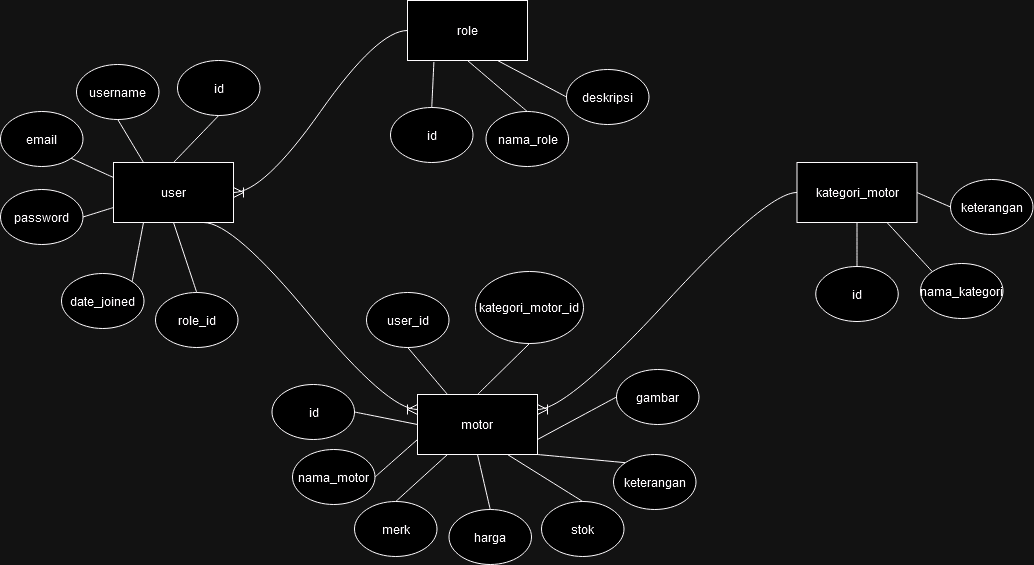

The diagram above was exported from draw.io. Its source (the exported page's mxGraphModel, read from the mxfile embedded in the PNG):
<mxGraphModel dx="1235" dy="1079" grid="0" gridSize="10" guides="1" tooltips="1" connect="1" arrows="1" fold="1" page="0" pageScale="1" pageWidth="850" pageHeight="1100" math="0" shadow="0">
  <root>
    <mxCell id="0" />
    <mxCell id="1" parent="0" />
    <mxCell id="Y0eJZNXmYgD89AuT-S91-1" value="user" style="rounded=0;whiteSpace=wrap;html=1;" parent="1" vertex="1">
      <mxGeometry x="151" y="72" width="120" height="60" as="geometry" />
    </mxCell>
    <mxCell id="Y0eJZNXmYgD89AuT-S91-2" value="id" style="ellipse;whiteSpace=wrap;html=1;" parent="1" vertex="1">
      <mxGeometry x="215" y="-30" width="82.5" height="55" as="geometry" />
    </mxCell>
    <mxCell id="Y0eJZNXmYgD89AuT-S91-6" value="username" style="ellipse;whiteSpace=wrap;html=1;" parent="1" vertex="1">
      <mxGeometry x="114" y="-26" width="82.5" height="55" as="geometry" />
    </mxCell>
    <mxCell id="Y0eJZNXmYgD89AuT-S91-7" value="email" style="ellipse;whiteSpace=wrap;html=1;" parent="1" vertex="1">
      <mxGeometry x="38" y="21" width="82.5" height="55" as="geometry" />
    </mxCell>
    <mxCell id="Y0eJZNXmYgD89AuT-S91-8" value="password" style="ellipse;whiteSpace=wrap;html=1;" parent="1" vertex="1">
      <mxGeometry x="38" y="99" width="82.5" height="55" as="geometry" />
    </mxCell>
    <mxCell id="Y0eJZNXmYgD89AuT-S91-9" value="role_id" style="ellipse;whiteSpace=wrap;html=1;" parent="1" vertex="1">
      <mxGeometry x="193" y="202" width="82.5" height="55" as="geometry" />
    </mxCell>
    <mxCell id="Y0eJZNXmYgD89AuT-S91-10" value="date_joined" style="ellipse;whiteSpace=wrap;html=1;" parent="1" vertex="1">
      <mxGeometry x="99" y="183" width="82.5" height="55" as="geometry" />
    </mxCell>
    <mxCell id="Y0eJZNXmYgD89AuT-S91-11" value="role" style="rounded=0;whiteSpace=wrap;html=1;" parent="1" vertex="1">
      <mxGeometry x="445" y="-90" width="120" height="60" as="geometry" />
    </mxCell>
    <mxCell id="Y0eJZNXmYgD89AuT-S91-13" value="id" style="ellipse;whiteSpace=wrap;html=1;" parent="1" vertex="1">
      <mxGeometry x="428" y="17" width="82.5" height="55" as="geometry" />
    </mxCell>
    <mxCell id="Y0eJZNXmYgD89AuT-S91-14" value="nama_role" style="ellipse;whiteSpace=wrap;html=1;" parent="1" vertex="1">
      <mxGeometry x="523.5" y="21" width="82.5" height="55" as="geometry" />
    </mxCell>
    <mxCell id="Y0eJZNXmYgD89AuT-S91-15" value="deskripsi" style="ellipse;whiteSpace=wrap;html=1;" parent="1" vertex="1">
      <mxGeometry x="604" y="-21" width="82.5" height="55" as="geometry" />
    </mxCell>
    <mxCell id="Y0eJZNXmYgD89AuT-S91-18" value="" style="endArrow=none;html=1;rounded=0;fontSize=12;startSize=8;endSize=8;curved=1;entryX=0.22;entryY=1.024;entryDx=0;entryDy=0;exitX=0.5;exitY=0;exitDx=0;exitDy=0;entryPerimeter=0;" parent="1" source="Y0eJZNXmYgD89AuT-S91-13" target="Y0eJZNXmYgD89AuT-S91-11" edge="1">
      <mxGeometry width="50" height="50" relative="1" as="geometry">
        <mxPoint x="287" y="154" as="sourcePoint" />
        <mxPoint x="337" y="104" as="targetPoint" />
      </mxGeometry>
    </mxCell>
    <mxCell id="Y0eJZNXmYgD89AuT-S91-19" value="" style="endArrow=none;html=1;rounded=0;fontSize=12;startSize=8;endSize=8;curved=1;exitX=0.5;exitY=0;exitDx=0;exitDy=0;" parent="1" source="Y0eJZNXmYgD89AuT-S91-14" edge="1">
      <mxGeometry width="50" height="50" relative="1" as="geometry">
        <mxPoint x="496" y="33" as="sourcePoint" />
        <mxPoint x="505" y="-30" as="targetPoint" />
      </mxGeometry>
    </mxCell>
    <mxCell id="Y0eJZNXmYgD89AuT-S91-20" value="" style="endArrow=none;html=1;rounded=0;fontSize=12;startSize=8;endSize=8;curved=1;exitX=0;exitY=0.5;exitDx=0;exitDy=0;entryX=0.75;entryY=1;entryDx=0;entryDy=0;" parent="1" source="Y0eJZNXmYgD89AuT-S91-15" target="Y0eJZNXmYgD89AuT-S91-11" edge="1">
      <mxGeometry width="50" height="50" relative="1" as="geometry">
        <mxPoint x="610" y="33" as="sourcePoint" />
        <mxPoint x="515" y="-20" as="targetPoint" />
      </mxGeometry>
    </mxCell>
    <mxCell id="Y0eJZNXmYgD89AuT-S91-21" value="" style="edgeStyle=entityRelationEdgeStyle;fontSize=12;html=1;endArrow=ERoneToMany;rounded=0;startSize=8;endSize=8;curved=1;exitX=0;exitY=0.5;exitDx=0;exitDy=0;entryX=1;entryY=0.5;entryDx=0;entryDy=0;" parent="1" source="Y0eJZNXmYgD89AuT-S91-11" target="Y0eJZNXmYgD89AuT-S91-1" edge="1">
      <mxGeometry width="100" height="100" relative="1" as="geometry">
        <mxPoint x="262" y="179" as="sourcePoint" />
        <mxPoint x="363" y="87" as="targetPoint" />
      </mxGeometry>
    </mxCell>
    <mxCell id="Y0eJZNXmYgD89AuT-S91-22" value="motor" style="rounded=0;whiteSpace=wrap;html=1;" parent="1" vertex="1">
      <mxGeometry x="455" y="304" width="120" height="60" as="geometry" />
    </mxCell>
    <mxCell id="Y0eJZNXmYgD89AuT-S91-23" value="id" style="ellipse;whiteSpace=wrap;html=1;" parent="1" vertex="1">
      <mxGeometry x="309.5" y="294" width="82.5" height="55" as="geometry" />
    </mxCell>
    <mxCell id="Y0eJZNXmYgD89AuT-S91-24" value="nama_motor" style="ellipse;whiteSpace=wrap;html=1;" parent="1" vertex="1">
      <mxGeometry x="330" y="359" width="82.5" height="55" as="geometry" />
    </mxCell>
    <mxCell id="Y0eJZNXmYgD89AuT-S91-27" value="harga" style="ellipse;whiteSpace=wrap;html=1;" parent="1" vertex="1">
      <mxGeometry x="486.5" y="419" width="82.5" height="55" as="geometry" />
    </mxCell>
    <mxCell id="Y0eJZNXmYgD89AuT-S91-28" value="merk" style="ellipse;whiteSpace=wrap;html=1;" parent="1" vertex="1">
      <mxGeometry x="392" y="411" width="82.5" height="55" as="geometry" />
    </mxCell>
    <mxCell id="Y0eJZNXmYgD89AuT-S91-31" value="stok" style="ellipse;whiteSpace=wrap;html=1;" parent="1" vertex="1">
      <mxGeometry x="579" y="411" width="82.5" height="55" as="geometry" />
    </mxCell>
    <mxCell id="Y0eJZNXmYgD89AuT-S91-33" value="kategori_motor_id" style="ellipse;whiteSpace=wrap;html=1;" parent="1" vertex="1">
      <mxGeometry x="513" y="181" width="108" height="72" as="geometry" />
    </mxCell>
    <mxCell id="Y0eJZNXmYgD89AuT-S91-34" value="user_id" style="ellipse;whiteSpace=wrap;html=1;" parent="1" vertex="1">
      <mxGeometry x="404" y="202" width="82.5" height="55" as="geometry" />
    </mxCell>
    <mxCell id="Y0eJZNXmYgD89AuT-S91-35" value="kategori_motor" style="rounded=0;whiteSpace=wrap;html=1;" parent="1" vertex="1">
      <mxGeometry x="834.5" y="72" width="120" height="60" as="geometry" />
    </mxCell>
    <mxCell id="Y0eJZNXmYgD89AuT-S91-36" value="id" style="ellipse;whiteSpace=wrap;html=1;" parent="1" vertex="1">
      <mxGeometry x="853.25" y="176" width="82.5" height="55" as="geometry" />
    </mxCell>
    <mxCell id="Y0eJZNXmYgD89AuT-S91-37" value="nama_kategori" style="ellipse;whiteSpace=wrap;html=1;" parent="1" vertex="1">
      <mxGeometry x="958" y="173" width="82.5" height="55" as="geometry" />
    </mxCell>
    <mxCell id="Y0eJZNXmYgD89AuT-S91-38" value="keterangan" style="ellipse;whiteSpace=wrap;html=1;" parent="1" vertex="1">
      <mxGeometry x="988" y="89" width="82.5" height="55" as="geometry" />
    </mxCell>
    <mxCell id="Y0eJZNXmYgD89AuT-S91-39" value="" style="endArrow=none;html=1;rounded=0;fontSize=12;startSize=8;endSize=8;curved=1;entryX=0.5;entryY=1;entryDx=0;entryDy=0;exitX=0.5;exitY=0;exitDx=0;exitDy=0;" parent="1" source="Y0eJZNXmYgD89AuT-S91-1" target="Y0eJZNXmYgD89AuT-S91-2" edge="1">
      <mxGeometry width="50" height="50" relative="1" as="geometry">
        <mxPoint x="375" y="81" as="sourcePoint" />
        <mxPoint x="425" y="31" as="targetPoint" />
      </mxGeometry>
    </mxCell>
    <mxCell id="Y0eJZNXmYgD89AuT-S91-40" value="" style="endArrow=none;html=1;rounded=0;fontSize=12;startSize=8;endSize=8;curved=1;entryX=0.5;entryY=1;entryDx=0;entryDy=0;exitX=0.25;exitY=0;exitDx=0;exitDy=0;" parent="1" source="Y0eJZNXmYgD89AuT-S91-1" target="Y0eJZNXmYgD89AuT-S91-6" edge="1">
      <mxGeometry width="50" height="50" relative="1" as="geometry">
        <mxPoint x="206" y="69" as="sourcePoint" />
        <mxPoint x="266" y="35" as="targetPoint" />
      </mxGeometry>
    </mxCell>
    <mxCell id="Y0eJZNXmYgD89AuT-S91-41" value="" style="endArrow=none;html=1;rounded=0;fontSize=12;startSize=8;endSize=8;curved=1;entryX=1;entryY=1;entryDx=0;entryDy=0;exitX=0;exitY=0.25;exitDx=0;exitDy=0;" parent="1" source="Y0eJZNXmYgD89AuT-S91-1" target="Y0eJZNXmYgD89AuT-S91-7" edge="1">
      <mxGeometry width="50" height="50" relative="1" as="geometry">
        <mxPoint x="147" y="88" as="sourcePoint" />
        <mxPoint x="276" y="45" as="targetPoint" />
      </mxGeometry>
    </mxCell>
    <mxCell id="Y0eJZNXmYgD89AuT-S91-42" value="" style="endArrow=none;html=1;rounded=0;fontSize=12;startSize=8;endSize=8;curved=1;entryX=1;entryY=0.5;entryDx=0;entryDy=0;exitX=0;exitY=0.75;exitDx=0;exitDy=0;" parent="1" source="Y0eJZNXmYgD89AuT-S91-1" target="Y0eJZNXmYgD89AuT-S91-8" edge="1">
      <mxGeometry width="50" height="50" relative="1" as="geometry">
        <mxPoint x="241" y="102" as="sourcePoint" />
        <mxPoint x="286" y="55" as="targetPoint" />
      </mxGeometry>
    </mxCell>
    <mxCell id="Y0eJZNXmYgD89AuT-S91-43" value="" style="endArrow=none;html=1;rounded=0;fontSize=12;startSize=8;endSize=8;curved=1;entryX=0.25;entryY=1;entryDx=0;entryDy=0;exitX=1;exitY=0;exitDx=0;exitDy=0;" parent="1" source="Y0eJZNXmYgD89AuT-S91-10" target="Y0eJZNXmYgD89AuT-S91-1" edge="1">
      <mxGeometry width="50" height="50" relative="1" as="geometry">
        <mxPoint x="251" y="112" as="sourcePoint" />
        <mxPoint x="296" y="65" as="targetPoint" />
      </mxGeometry>
    </mxCell>
    <mxCell id="Y0eJZNXmYgD89AuT-S91-44" value="" style="endArrow=none;html=1;rounded=0;fontSize=12;startSize=8;endSize=8;curved=1;entryX=0.5;entryY=1;entryDx=0;entryDy=0;exitX=0.5;exitY=0;exitDx=0;exitDy=0;" parent="1" source="Y0eJZNXmYgD89AuT-S91-9" target="Y0eJZNXmYgD89AuT-S91-1" edge="1">
      <mxGeometry width="50" height="50" relative="1" as="geometry">
        <mxPoint x="261" y="122" as="sourcePoint" />
        <mxPoint x="306" y="75" as="targetPoint" />
      </mxGeometry>
    </mxCell>
    <mxCell id="Y0eJZNXmYgD89AuT-S91-45" value="" style="endArrow=none;html=1;rounded=0;fontSize=12;startSize=8;endSize=8;curved=1;exitX=1;exitY=0.5;exitDx=0;exitDy=0;entryX=0;entryY=0.5;entryDx=0;entryDy=0;" parent="1" source="Y0eJZNXmYgD89AuT-S91-23" target="Y0eJZNXmYgD89AuT-S91-22" edge="1">
      <mxGeometry width="50" height="50" relative="1" as="geometry">
        <mxPoint x="539" y="295" as="sourcePoint" />
        <mxPoint x="589" y="245" as="targetPoint" />
      </mxGeometry>
    </mxCell>
    <mxCell id="Y0eJZNXmYgD89AuT-S91-46" value="" style="endArrow=none;html=1;rounded=0;fontSize=12;startSize=8;endSize=8;curved=1;exitX=1;exitY=0.5;exitDx=0;exitDy=0;entryX=0;entryY=0.75;entryDx=0;entryDy=0;" parent="1" source="Y0eJZNXmYgD89AuT-S91-24" target="Y0eJZNXmYgD89AuT-S91-22" edge="1">
      <mxGeometry width="50" height="50" relative="1" as="geometry">
        <mxPoint x="539" y="295" as="sourcePoint" />
        <mxPoint x="589" y="245" as="targetPoint" />
      </mxGeometry>
    </mxCell>
    <mxCell id="Y0eJZNXmYgD89AuT-S91-47" value="" style="endArrow=none;html=1;rounded=0;fontSize=12;startSize=8;endSize=8;curved=1;exitX=0.5;exitY=0;exitDx=0;exitDy=0;entryX=0.25;entryY=1;entryDx=0;entryDy=0;" parent="1" source="Y0eJZNXmYgD89AuT-S91-28" target="Y0eJZNXmYgD89AuT-S91-22" edge="1">
      <mxGeometry width="50" height="50" relative="1" as="geometry">
        <mxPoint x="539" y="295" as="sourcePoint" />
        <mxPoint x="589" y="245" as="targetPoint" />
      </mxGeometry>
    </mxCell>
    <mxCell id="Y0eJZNXmYgD89AuT-S91-48" value="" style="endArrow=none;html=1;rounded=0;fontSize=12;startSize=8;endSize=8;curved=1;exitX=0.5;exitY=0;exitDx=0;exitDy=0;entryX=0.5;entryY=1;entryDx=0;entryDy=0;" parent="1" source="Y0eJZNXmYgD89AuT-S91-27" target="Y0eJZNXmYgD89AuT-S91-22" edge="1">
      <mxGeometry width="50" height="50" relative="1" as="geometry">
        <mxPoint x="539" y="295" as="sourcePoint" />
        <mxPoint x="589" y="245" as="targetPoint" />
      </mxGeometry>
    </mxCell>
    <mxCell id="Y0eJZNXmYgD89AuT-S91-49" value="" style="endArrow=none;html=1;rounded=0;fontSize=12;startSize=8;endSize=8;curved=1;exitX=0.5;exitY=0;exitDx=0;exitDy=0;entryX=0.75;entryY=1;entryDx=0;entryDy=0;" parent="1" source="Y0eJZNXmYgD89AuT-S91-31" target="Y0eJZNXmYgD89AuT-S91-22" edge="1">
      <mxGeometry width="50" height="50" relative="1" as="geometry">
        <mxPoint x="657" y="295" as="sourcePoint" />
        <mxPoint x="707" y="245" as="targetPoint" />
      </mxGeometry>
    </mxCell>
    <mxCell id="Y0eJZNXmYgD89AuT-S91-51" value="" style="endArrow=none;html=1;rounded=0;fontSize=12;startSize=8;endSize=8;curved=1;entryX=1;entryY=0.75;entryDx=0;entryDy=0;exitX=0;exitY=0.5;exitDx=0;exitDy=0;" parent="1" source="3YF3fwJm8ku3HnflLnA2-2" target="Y0eJZNXmYgD89AuT-S91-22" edge="1">
      <mxGeometry width="50" height="50" relative="1" as="geometry">
        <mxPoint x="661" y="352.5" as="sourcePoint" />
        <mxPoint x="610" y="362" as="targetPoint" />
      </mxGeometry>
    </mxCell>
    <mxCell id="Y0eJZNXmYgD89AuT-S91-53" value="" style="endArrow=none;html=1;rounded=0;fontSize=12;startSize=8;endSize=8;curved=1;entryX=0.5;entryY=1;entryDx=0;entryDy=0;exitX=0.5;exitY=0;exitDx=0;exitDy=0;" parent="1" source="Y0eJZNXmYgD89AuT-S91-22" target="Y0eJZNXmYgD89AuT-S91-33" edge="1">
      <mxGeometry width="50" height="50" relative="1" as="geometry">
        <mxPoint x="575" y="304" as="sourcePoint" />
        <mxPoint x="610" y="362" as="targetPoint" />
      </mxGeometry>
    </mxCell>
    <mxCell id="Y0eJZNXmYgD89AuT-S91-57" value="" style="endArrow=none;html=1;rounded=0;fontSize=12;startSize=8;endSize=8;curved=1;entryX=0.5;entryY=1;entryDx=0;entryDy=0;exitX=0.25;exitY=0;exitDx=0;exitDy=0;" parent="1" source="Y0eJZNXmYgD89AuT-S91-22" target="Y0eJZNXmYgD89AuT-S91-34" edge="1">
      <mxGeometry width="50" height="50" relative="1" as="geometry">
        <mxPoint x="442" y="295" as="sourcePoint" />
        <mxPoint x="492" y="245" as="targetPoint" />
      </mxGeometry>
    </mxCell>
    <mxCell id="Y0eJZNXmYgD89AuT-S91-58" value="" style="endArrow=none;html=1;rounded=0;fontSize=12;startSize=8;endSize=8;curved=1;entryX=0.5;entryY=1;entryDx=0;entryDy=0;exitX=0.5;exitY=0;exitDx=0;exitDy=0;" parent="1" source="Y0eJZNXmYgD89AuT-S91-36" target="Y0eJZNXmYgD89AuT-S91-35" edge="1">
      <mxGeometry width="50" height="50" relative="1" as="geometry">
        <mxPoint x="814" y="116" as="sourcePoint" />
        <mxPoint x="864" y="66" as="targetPoint" />
      </mxGeometry>
    </mxCell>
    <mxCell id="Y0eJZNXmYgD89AuT-S91-59" value="" style="endArrow=none;html=1;rounded=0;fontSize=12;startSize=8;endSize=8;curved=1;entryX=0.75;entryY=1;entryDx=0;entryDy=0;exitX=0;exitY=0;exitDx=0;exitDy=0;" parent="1" source="Y0eJZNXmYgD89AuT-S91-37" target="Y0eJZNXmYgD89AuT-S91-35" edge="1">
      <mxGeometry width="50" height="50" relative="1" as="geometry">
        <mxPoint x="814" y="116" as="sourcePoint" />
        <mxPoint x="864" y="66" as="targetPoint" />
      </mxGeometry>
    </mxCell>
    <mxCell id="Y0eJZNXmYgD89AuT-S91-60" value="" style="endArrow=none;html=1;rounded=0;fontSize=12;startSize=8;endSize=8;curved=1;entryX=0;entryY=0.5;entryDx=0;entryDy=0;exitX=1;exitY=0.5;exitDx=0;exitDy=0;" parent="1" source="Y0eJZNXmYgD89AuT-S91-35" target="Y0eJZNXmYgD89AuT-S91-38" edge="1">
      <mxGeometry width="50" height="50" relative="1" as="geometry">
        <mxPoint x="814" y="116" as="sourcePoint" />
        <mxPoint x="864" y="66" as="targetPoint" />
      </mxGeometry>
    </mxCell>
    <mxCell id="Y0eJZNXmYgD89AuT-S91-61" value="keterangan" style="ellipse;whiteSpace=wrap;html=1;" parent="1" vertex="1">
      <mxGeometry x="651" y="364" width="82.5" height="55" as="geometry" />
    </mxCell>
    <mxCell id="Y0eJZNXmYgD89AuT-S91-62" value="" style="endArrow=none;html=1;rounded=0;fontSize=12;startSize=8;endSize=8;curved=1;exitX=1;exitY=1;exitDx=0;exitDy=0;entryX=0;entryY=0;entryDx=0;entryDy=0;" parent="1" source="Y0eJZNXmYgD89AuT-S91-22" target="Y0eJZNXmYgD89AuT-S91-61" edge="1">
      <mxGeometry width="50" height="50" relative="1" as="geometry">
        <mxPoint x="671" y="402" as="sourcePoint" />
        <mxPoint x="721" y="352" as="targetPoint" />
      </mxGeometry>
    </mxCell>
    <mxCell id="Y0eJZNXmYgD89AuT-S91-64" value="" style="edgeStyle=entityRelationEdgeStyle;fontSize=12;html=1;endArrow=ERoneToMany;rounded=0;startSize=8;endSize=8;curved=1;entryX=1;entryY=0.25;entryDx=0;entryDy=0;exitX=0;exitY=0.5;exitDx=0;exitDy=0;" parent="1" source="Y0eJZNXmYgD89AuT-S91-35" target="Y0eJZNXmYgD89AuT-S91-22" edge="1">
      <mxGeometry width="100" height="100" relative="1" as="geometry">
        <mxPoint x="717" y="274" as="sourcePoint" />
        <mxPoint x="815" y="174" as="targetPoint" />
        <Array as="points">
          <mxPoint x="745" y="247" />
        </Array>
      </mxGeometry>
    </mxCell>
    <mxCell id="3YF3fwJm8ku3HnflLnA2-1" value="" style="edgeStyle=entityRelationEdgeStyle;fontSize=12;html=1;endArrow=ERoneToMany;rounded=0;startSize=8;endSize=8;curved=1;entryX=0;entryY=0.25;entryDx=0;entryDy=0;exitX=0.75;exitY=1;exitDx=0;exitDy=0;" parent="1" source="Y0eJZNXmYgD89AuT-S91-1" target="Y0eJZNXmYgD89AuT-S91-22" edge="1">
      <mxGeometry width="100" height="100" relative="1" as="geometry">
        <mxPoint x="845" y="112" as="sourcePoint" />
        <mxPoint x="585" y="329" as="targetPoint" />
        <Array as="points">
          <mxPoint x="755" y="257" />
        </Array>
      </mxGeometry>
    </mxCell>
    <mxCell id="3YF3fwJm8ku3HnflLnA2-2" value="gambar" style="ellipse;whiteSpace=wrap;html=1;" parent="1" vertex="1">
      <mxGeometry x="654" y="279" width="82.5" height="55" as="geometry" />
    </mxCell>
  </root>
</mxGraphModel>